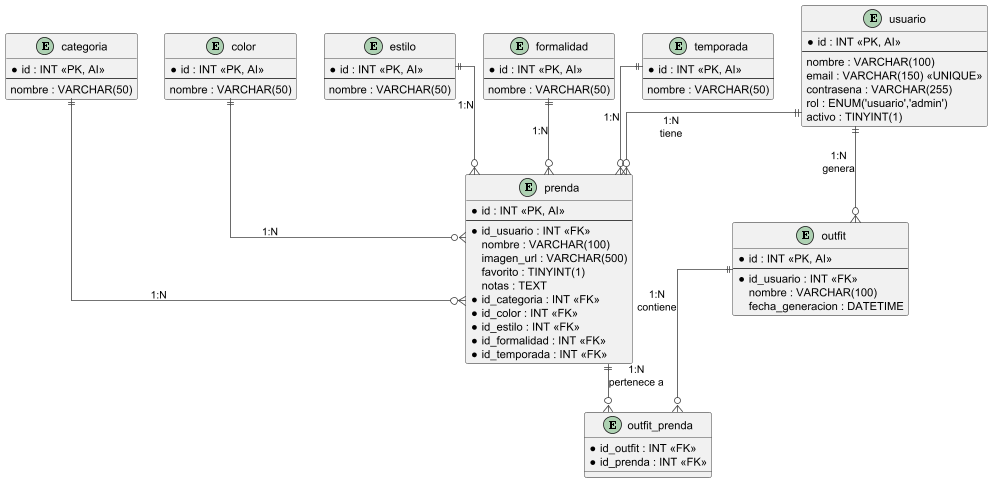

The diagram above was rendered by PlantUML. Its source (embedded in the PNG):
@startuml
skinparam linetype ortho
skinparam backgroundColor white
skinparam EntityBorderColor #1f5182
skinparam EntityBackgroundColor #e6f1fb
skinparam EntityHeaderBackgroundColor #1f5182
skinparam EntityHeaderFontColor white
skinparam ArrowColor #444444
skinparam FontSize 12

entity "usuario" as U {
    * id : INT <<PK, AI>>
    --
    nombre : VARCHAR(100)
    email : VARCHAR(150) <<UNIQUE>>
    contrasena : VARCHAR(255)
    rol : ENUM('usuario','admin')
    activo : TINYINT(1)
}

entity "prenda" as P {
    * id : INT <<PK, AI>>
    --
    * id_usuario : INT <<FK>>
    nombre : VARCHAR(100)
    imagen_url : VARCHAR(500)
    favorito : TINYINT(1)
    notas : TEXT
    * id_categoria : INT <<FK>>
    * id_color : INT <<FK>>
    * id_estilo : INT <<FK>>
    * id_formalidad : INT <<FK>>
    * id_temporada : INT <<FK>>
}

entity "outfit" as O {
    * id : INT <<PK, AI>>
    --
    * id_usuario : INT <<FK>>
    nombre : VARCHAR(100)
    fecha_generacion : DATETIME
}

entity "outfit_prenda" as OP {
    * id_outfit : INT <<FK>>
    * id_prenda : INT <<FK>>
}

entity "categoria" as CA {
    * id : INT <<PK, AI>>
    --
    nombre : VARCHAR(50)
}

entity "color" as CO {
    * id : INT <<PK, AI>>
    --
    nombre : VARCHAR(50)
}

entity "estilo" as ES {
    * id : INT <<PK, AI>>
    --
    nombre : VARCHAR(50)
}

entity "formalidad" as FO {
    * id : INT <<PK, AI>>
    --
    nombre : VARCHAR(50)
}

entity "temporada" as TE {
    * id : INT <<PK, AI>>
    --
    nombre : VARCHAR(50)
}

' Relaciones principales
U ||--o{ P : "1:N\ntiene"
U ||--o{ O : "1:N\ngenera"
O ||--o{ OP : "1:N\ncontiene"
P ||--o{ OP : "1:N\npertenece a"

' Relaciones con características
CA ||--o{ P : "1:N"
CO ||--o{ P : "1:N"
ES ||--o{ P : "1:N"
FO ||--o{ P : "1:N"
TE ||--o{ P : "1:N"

@enduml